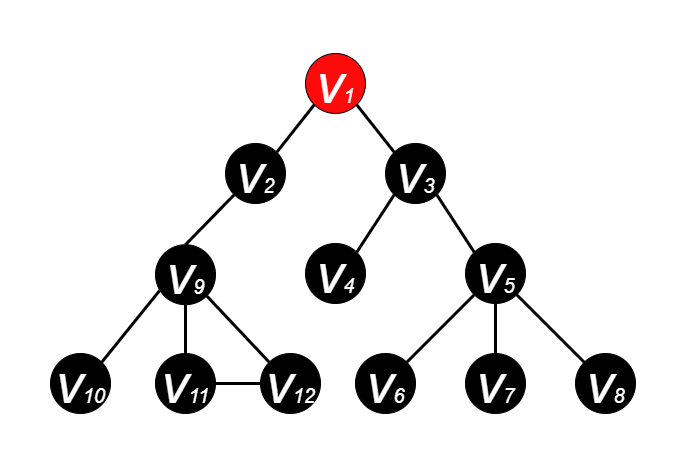

The diagram above was exported from draw.io. Its source (the exported page's mxGraphModel, read from the mxfile embedded in the PNG):
<mxGraphModel dx="1422" dy="705" grid="1" gridSize="10" guides="1" tooltips="1" connect="1" arrows="1" fold="1" page="1" pageScale="1" pageWidth="600" pageHeight="500" math="0" shadow="0">
  <root>
    <mxCell id="0" />
    <mxCell id="1" parent="0" />
    <mxCell id="EadP04PwVeOW2zSCT6ii-2" value="&lt;i&gt;&lt;font color=&quot;#ffffff&quot; style=&quot;&quot;&gt;&lt;font style=&quot;font-size: 55px;&quot;&gt;v&lt;/font&gt;&lt;font style=&quot;font-size: 20px;&quot;&gt;1&lt;/font&gt;&lt;/font&gt;&lt;/i&gt;" style="ellipse;whiteSpace=wrap;html=1;aspect=fixed;fillColor=#FF0A0A;strokeColor=#000000;" parent="1" vertex="1">
      <mxGeometry x="265" y="70" width="60" height="60" as="geometry" />
    </mxCell>
    <mxCell id="EadP04PwVeOW2zSCT6ii-3" value="&lt;i&gt;&lt;font style=&quot;&quot; color=&quot;#ffffff&quot;&gt;&lt;font style=&quot;font-size: 55px;&quot;&gt;v&lt;/font&gt;&lt;font style=&quot;font-size: 20px;&quot;&gt;2&lt;/font&gt;&lt;/font&gt;&lt;/i&gt;" style="ellipse;whiteSpace=wrap;html=1;aspect=fixed;fillColor=#000000;strokeColor=#000000;" parent="1" vertex="1">
      <mxGeometry x="185" y="160" width="60" height="60" as="geometry" />
    </mxCell>
    <mxCell id="EadP04PwVeOW2zSCT6ii-4" value="&lt;i&gt;&lt;font style=&quot;&quot; color=&quot;#ffffff&quot;&gt;&lt;font style=&quot;font-size: 55px;&quot;&gt;v&lt;/font&gt;&lt;font style=&quot;font-size: 20px;&quot;&gt;3&lt;/font&gt;&lt;/font&gt;&lt;/i&gt;" style="ellipse;whiteSpace=wrap;html=1;aspect=fixed;fillColor=#000000;" parent="1" vertex="1">
      <mxGeometry x="345" y="160" width="60" height="60" as="geometry" />
    </mxCell>
    <mxCell id="EadP04PwVeOW2zSCT6ii-5" value="&lt;i&gt;&lt;font style=&quot;&quot; color=&quot;#ffffff&quot;&gt;&lt;font style=&quot;font-size: 55px;&quot;&gt;v&lt;/font&gt;&lt;font style=&quot;font-size: 20px;&quot;&gt;4&lt;/font&gt;&lt;/font&gt;&lt;/i&gt;" style="ellipse;whiteSpace=wrap;html=1;aspect=fixed;fillColor=#000000;" parent="1" vertex="1">
      <mxGeometry x="265" y="260" width="60" height="60" as="geometry" />
    </mxCell>
    <mxCell id="EadP04PwVeOW2zSCT6ii-6" value="&lt;i&gt;&lt;font style=&quot;&quot; color=&quot;#ffffff&quot;&gt;&lt;font style=&quot;font-size: 55px;&quot;&gt;v&lt;/font&gt;&lt;font style=&quot;font-size: 20px;&quot;&gt;5&lt;/font&gt;&lt;/font&gt;&lt;/i&gt;" style="ellipse;whiteSpace=wrap;html=1;aspect=fixed;fillColor=#000000;" parent="1" vertex="1">
      <mxGeometry x="425" y="260" width="60" height="60" as="geometry" />
    </mxCell>
    <mxCell id="EadP04PwVeOW2zSCT6ii-7" value="&lt;i&gt;&lt;font style=&quot;&quot; color=&quot;#ffffff&quot;&gt;&lt;font style=&quot;font-size: 55px;&quot;&gt;v&lt;/font&gt;&lt;font style=&quot;font-size: 20px;&quot;&gt;7&lt;/font&gt;&lt;/font&gt;&lt;/i&gt;" style="ellipse;whiteSpace=wrap;html=1;aspect=fixed;fillColor=#000000;" parent="1" vertex="1">
      <mxGeometry x="425" y="370" width="60" height="60" as="geometry" />
    </mxCell>
    <mxCell id="EadP04PwVeOW2zSCT6ii-8" value="&lt;i&gt;&lt;font style=&quot;&quot; color=&quot;#ffffff&quot;&gt;&lt;font style=&quot;font-size: 55px;&quot;&gt;v&lt;/font&gt;&lt;font style=&quot;font-size: 20px;&quot;&gt;6&lt;/font&gt;&lt;/font&gt;&lt;/i&gt;" style="ellipse;whiteSpace=wrap;html=1;aspect=fixed;fillColor=#000000;" parent="1" vertex="1">
      <mxGeometry x="315" y="370" width="60" height="60" as="geometry" />
    </mxCell>
    <mxCell id="EadP04PwVeOW2zSCT6ii-9" value="&lt;i&gt;&lt;font style=&quot;&quot; color=&quot;#ffffff&quot;&gt;&lt;font style=&quot;font-size: 55px;&quot;&gt;v&lt;/font&gt;&lt;font style=&quot;font-size: 20px;&quot;&gt;8&lt;/font&gt;&lt;/font&gt;&lt;/i&gt;" style="ellipse;whiteSpace=wrap;html=1;aspect=fixed;fillColor=#000000;" parent="1" vertex="1">
      <mxGeometry x="535" y="370" width="60" height="60" as="geometry" />
    </mxCell>
    <mxCell id="EadP04PwVeOW2zSCT6ii-10" value="" style="endArrow=none;html=1;rounded=0;fontSize=20;fontColor=#FFFFFF;entryX=1;entryY=1;entryDx=0;entryDy=0;exitX=0;exitY=0;exitDx=0;exitDy=0;strokeWidth=3;" parent="1" source="EadP04PwVeOW2zSCT6ii-4" target="EadP04PwVeOW2zSCT6ii-2" edge="1">
      <mxGeometry width="50" height="50" relative="1" as="geometry">
        <mxPoint x="385" y="270" as="sourcePoint" />
        <mxPoint x="435" y="220" as="targetPoint" />
      </mxGeometry>
    </mxCell>
    <mxCell id="EadP04PwVeOW2zSCT6ii-11" value="" style="endArrow=none;html=1;rounded=0;fontSize=20;fontColor=#FFFFFF;exitX=1;exitY=0;exitDx=0;exitDy=0;entryX=0;entryY=1;entryDx=0;entryDy=0;strokeWidth=3;strokeColor=#000000;" parent="1" source="EadP04PwVeOW2zSCT6ii-3" target="EadP04PwVeOW2zSCT6ii-2" edge="1">
      <mxGeometry width="50" height="50" relative="1" as="geometry">
        <mxPoint x="385" y="270" as="sourcePoint" />
        <mxPoint x="435" y="220" as="targetPoint" />
      </mxGeometry>
    </mxCell>
    <mxCell id="EadP04PwVeOW2zSCT6ii-12" value="" style="endArrow=none;html=1;rounded=0;fontSize=20;fontColor=#FFFFFF;entryX=0;entryY=1;entryDx=0;entryDy=0;exitX=1;exitY=0;exitDx=0;exitDy=0;strokeWidth=3;" parent="1" source="EadP04PwVeOW2zSCT6ii-5" target="EadP04PwVeOW2zSCT6ii-4" edge="1">
      <mxGeometry width="50" height="50" relative="1" as="geometry">
        <mxPoint x="385" y="270" as="sourcePoint" />
        <mxPoint x="435" y="220" as="targetPoint" />
      </mxGeometry>
    </mxCell>
    <mxCell id="EadP04PwVeOW2zSCT6ii-14" value="" style="endArrow=none;html=1;rounded=0;fontSize=20;fontColor=#FFFFFF;entryX=1;entryY=1;entryDx=0;entryDy=0;exitX=0;exitY=0;exitDx=0;exitDy=0;strokeWidth=3;" parent="1" source="EadP04PwVeOW2zSCT6ii-6" target="EadP04PwVeOW2zSCT6ii-4" edge="1">
      <mxGeometry width="50" height="50" relative="1" as="geometry">
        <mxPoint x="385" y="270" as="sourcePoint" />
        <mxPoint x="435" y="220" as="targetPoint" />
      </mxGeometry>
    </mxCell>
    <mxCell id="EadP04PwVeOW2zSCT6ii-15" value="" style="endArrow=none;html=1;rounded=0;fontSize=20;fontColor=#FFFFFF;entryX=0;entryY=1;entryDx=0;entryDy=0;exitX=1;exitY=0;exitDx=0;exitDy=0;strokeWidth=3;" parent="1" source="EadP04PwVeOW2zSCT6ii-8" target="EadP04PwVeOW2zSCT6ii-6" edge="1">
      <mxGeometry width="50" height="50" relative="1" as="geometry">
        <mxPoint x="385" y="270" as="sourcePoint" />
        <mxPoint x="435" y="220" as="targetPoint" />
      </mxGeometry>
    </mxCell>
    <mxCell id="EadP04PwVeOW2zSCT6ii-16" value="" style="endArrow=none;html=1;rounded=0;fontSize=20;fontColor=#FFFFFF;entryX=0.5;entryY=1;entryDx=0;entryDy=0;exitX=0.5;exitY=0;exitDx=0;exitDy=0;strokeWidth=3;" parent="1" source="EadP04PwVeOW2zSCT6ii-7" target="EadP04PwVeOW2zSCT6ii-6" edge="1">
      <mxGeometry width="50" height="50" relative="1" as="geometry">
        <mxPoint x="385" y="270" as="sourcePoint" />
        <mxPoint x="435" y="220" as="targetPoint" />
      </mxGeometry>
    </mxCell>
    <mxCell id="EadP04PwVeOW2zSCT6ii-17" value="" style="endArrow=none;html=1;rounded=0;fontSize=20;fontColor=#FFFFFF;entryX=1;entryY=1;entryDx=0;entryDy=0;exitX=0;exitY=0;exitDx=0;exitDy=0;strokeWidth=3;" parent="1" source="EadP04PwVeOW2zSCT6ii-9" target="EadP04PwVeOW2zSCT6ii-6" edge="1">
      <mxGeometry width="50" height="50" relative="1" as="geometry">
        <mxPoint x="385" y="270" as="sourcePoint" />
        <mxPoint x="435" y="220" as="targetPoint" />
      </mxGeometry>
    </mxCell>
    <mxCell id="pP-wg3NwNoG7PGbDv5qc-1" value="&lt;i&gt;&lt;font style=&quot;&quot; color=&quot;#ffffff&quot;&gt;&lt;font style=&quot;font-size: 55px;&quot;&gt;v&lt;/font&gt;&lt;font style=&quot;font-size: 20px;&quot;&gt;9&lt;/font&gt;&lt;/font&gt;&lt;/i&gt;" style="ellipse;whiteSpace=wrap;html=1;aspect=fixed;fillColor=#000000;" parent="1" vertex="1">
      <mxGeometry x="115" y="261.21" width="60" height="60" as="geometry" />
    </mxCell>
    <mxCell id="pP-wg3NwNoG7PGbDv5qc-2" value="&lt;i&gt;&lt;font style=&quot;&quot; color=&quot;#ffffff&quot;&gt;&lt;font style=&quot;font-size: 55px;&quot;&gt;v&lt;/font&gt;&lt;font style=&quot;font-size: 20px;&quot;&gt;11&lt;/font&gt;&lt;/font&gt;&lt;/i&gt;" style="ellipse;whiteSpace=wrap;html=1;aspect=fixed;fillColor=#000000;" parent="1" vertex="1">
      <mxGeometry x="115" y="370" width="60" height="60" as="geometry" />
    </mxCell>
    <mxCell id="pP-wg3NwNoG7PGbDv5qc-3" value="&lt;i&gt;&lt;font style=&quot;&quot; color=&quot;#ffffff&quot;&gt;&lt;font style=&quot;font-size: 55px;&quot;&gt;v&lt;/font&gt;&lt;font style=&quot;font-size: 20px;&quot;&gt;10&lt;/font&gt;&lt;/font&gt;&lt;/i&gt;" style="ellipse;whiteSpace=wrap;html=1;aspect=fixed;fillColor=#000000;direction=south;" parent="1" vertex="1">
      <mxGeometry x="10" y="370" width="60" height="60" as="geometry" />
    </mxCell>
    <mxCell id="pP-wg3NwNoG7PGbDv5qc-4" value="&lt;i&gt;&lt;font style=&quot;&quot; color=&quot;#ffffff&quot;&gt;&lt;font style=&quot;font-size: 55px;&quot;&gt;v&lt;/font&gt;&lt;font style=&quot;font-size: 20px;&quot;&gt;12&lt;/font&gt;&lt;/font&gt;&lt;/i&gt;" style="ellipse;whiteSpace=wrap;html=1;aspect=fixed;fillColor=#000000;" parent="1" vertex="1">
      <mxGeometry x="220" y="370" width="60" height="60" as="geometry" />
    </mxCell>
    <mxCell id="pP-wg3NwNoG7PGbDv5qc-5" value="" style="endArrow=none;html=1;rounded=0;fontSize=20;fontColor=#FFFFFF;entryX=0.069;entryY=0.764;entryDx=0;entryDy=0;exitX=0;exitY=0;exitDx=0;exitDy=0;strokeWidth=3;entryPerimeter=0;" parent="1" source="pP-wg3NwNoG7PGbDv5qc-3" edge="1" target="pP-wg3NwNoG7PGbDv5qc-1">
      <mxGeometry width="50" height="50" relative="1" as="geometry">
        <mxPoint x="75" y="258.79" as="sourcePoint" />
        <mxPoint x="123.78679656440363" y="300.0032034355964" as="targetPoint" />
      </mxGeometry>
    </mxCell>
    <mxCell id="pP-wg3NwNoG7PGbDv5qc-6" value="" style="endArrow=none;html=1;rounded=0;fontSize=20;fontColor=#FFFFFF;entryX=0.5;entryY=1;entryDx=0;entryDy=0;exitX=0.5;exitY=0;exitDx=0;exitDy=0;strokeWidth=3;" parent="1" source="pP-wg3NwNoG7PGbDv5qc-2" edge="1" target="pP-wg3NwNoG7PGbDv5qc-1">
      <mxGeometry width="50" height="50" relative="1" as="geometry">
        <mxPoint x="75" y="258.79" as="sourcePoint" />
        <mxPoint x="145" y="308.79" as="targetPoint" />
      </mxGeometry>
    </mxCell>
    <mxCell id="pP-wg3NwNoG7PGbDv5qc-7" value="" style="endArrow=none;html=1;rounded=0;fontSize=20;fontColor=#FFFFFF;entryX=1;entryY=1;entryDx=0;entryDy=0;exitX=0;exitY=0;exitDx=0;exitDy=0;strokeWidth=3;" parent="1" source="pP-wg3NwNoG7PGbDv5qc-4" edge="1" target="pP-wg3NwNoG7PGbDv5qc-1">
      <mxGeometry width="50" height="50" relative="1" as="geometry">
        <mxPoint x="75" y="258.79" as="sourcePoint" />
        <mxPoint x="166.21320343559637" y="300.0032034355964" as="targetPoint" />
      </mxGeometry>
    </mxCell>
    <mxCell id="pP-wg3NwNoG7PGbDv5qc-8" value="" style="endArrow=none;html=1;rounded=0;fontSize=20;fontColor=#FFFFFF;exitX=0.5;exitY=0;exitDx=0;exitDy=0;entryX=0;entryY=1;entryDx=0;entryDy=0;strokeWidth=3;strokeColor=#000000;" parent="1" source="pP-wg3NwNoG7PGbDv5qc-1" target="EadP04PwVeOW2zSCT6ii-3" edge="1">
      <mxGeometry width="50" height="50" relative="1" as="geometry">
        <mxPoint x="246.21320343559637" y="178.78679656440363" as="sourcePoint" />
        <mxPoint x="283.78679656440363" y="131.21320343559637" as="targetPoint" />
      </mxGeometry>
    </mxCell>
    <mxCell id="Ed37Po015sv9TBW0BH2n-1" value="" style="endArrow=none;html=1;rounded=0;fontSize=20;fontColor=#FFFFFF;entryX=1;entryY=0.5;entryDx=0;entryDy=0;exitX=0;exitY=0.5;exitDx=0;exitDy=0;strokeWidth=3;" parent="1" source="pP-wg3NwNoG7PGbDv5qc-4" target="pP-wg3NwNoG7PGbDv5qc-2" edge="1">
      <mxGeometry width="50" height="50" relative="1" as="geometry">
        <mxPoint x="238.78679656440363" y="388.78679656440363" as="sourcePoint" />
        <mxPoint x="176.21320343559637" y="310.00320343559633" as="targetPoint" />
      </mxGeometry>
    </mxCell>
  </root>
</mxGraphModel>